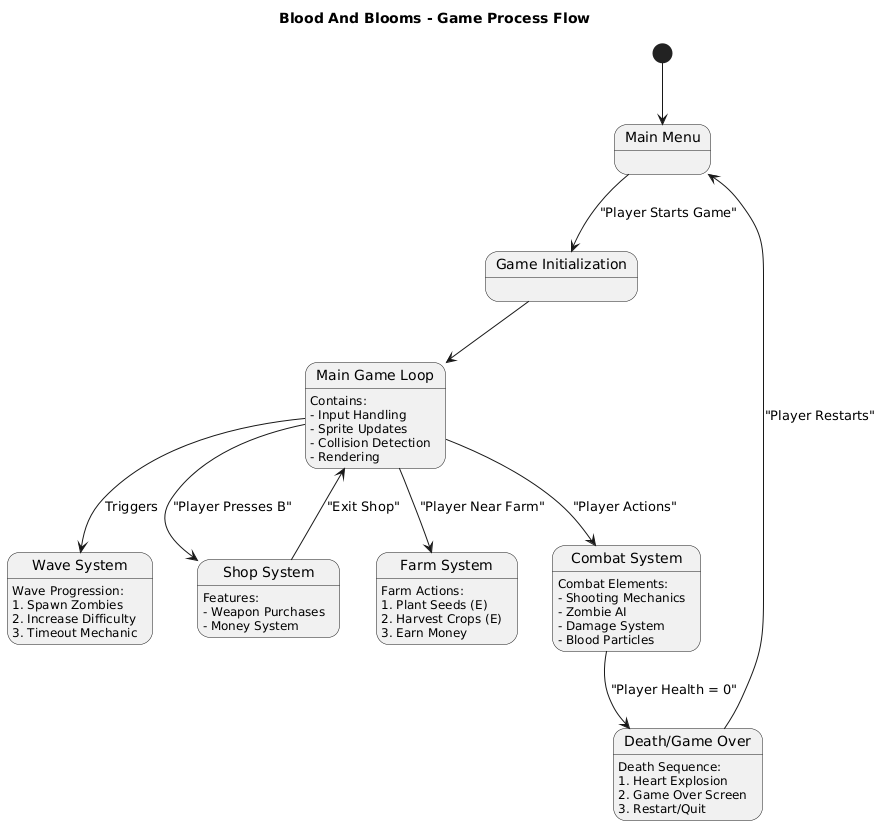

The diagram above was rendered by PlantUML. Its source (embedded in the PNG):
@startuml
title Blood And Blooms - Game Process Flow

state "Main Menu" as menu
state "Game Initialization" as init
state "Main Game Loop" as game_loop
state "Wave System" as wave
state "Shop System" as shop
state "Farm System" as farm
state "Combat System" as combat
state "Death/Game Over" as death

[*] --> menu
menu --> init : "Player Starts Game"
init --> game_loop

game_loop : Contains:
game_loop : - Input Handling
game_loop : - Sprite Updates
game_loop : - Collision Detection
game_loop : - Rendering

game_loop --> wave : Triggers
wave : Wave Progression:
wave : 1. Spawn Zombies
wave : 2. Increase Difficulty
wave : 3. Timeout Mechanic

game_loop --> shop : "Player Presses B"
shop : Features:
shop : - Weapon Purchases
shop : - Money System
shop --> game_loop : "Exit Shop"

game_loop --> farm : "Player Near Farm"
farm : Farm Actions:
farm : 1. Plant Seeds (E)
farm : 2. Harvest Crops (E)
farm : 3. Earn Money

game_loop --> combat : "Player Actions"
combat : Combat Elements:
combat : - Shooting Mechanics
combat : - Zombie AI
combat : - Damage System
combat : - Blood Particles

combat --> death : "Player Health = 0"
death : Death Sequence:
death : 1. Heart Explosion
death : 2. Game Over Screen
death : 3. Restart/Quit
death --> menu : "Player Restarts"
@enduml